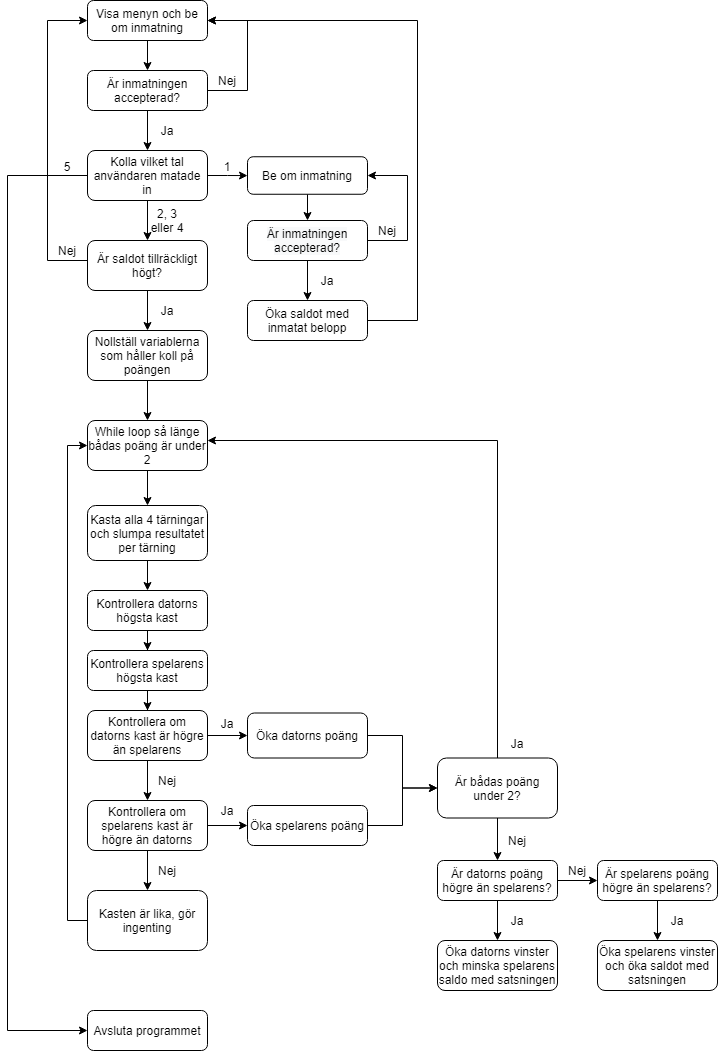

The diagram above was exported from draw.io. Its source (the exported page's mxGraphModel, read from the mxfile embedded in the PNG):
<mxGraphModel dx="700" dy="752" grid="1" gridSize="10" guides="1" tooltips="1" connect="1" arrows="1" fold="1" page="1" pageScale="1" pageWidth="827" pageHeight="1169" math="0" shadow="0">
  <root>
    <mxCell id="WIyWlLk6GJQsqaUBKTNV-0" />
    <mxCell id="WIyWlLk6GJQsqaUBKTNV-1" parent="WIyWlLk6GJQsqaUBKTNV-0" />
    <mxCell id="POaop6TTcd9blkyZL8l7-1" value="" style="edgeStyle=orthogonalEdgeStyle;rounded=0;orthogonalLoop=1;jettySize=auto;html=1;" edge="1" parent="WIyWlLk6GJQsqaUBKTNV-1" source="WIyWlLk6GJQsqaUBKTNV-3" target="POaop6TTcd9blkyZL8l7-0">
      <mxGeometry relative="1" as="geometry" />
    </mxCell>
    <mxCell id="WIyWlLk6GJQsqaUBKTNV-3" value="Visa menyn och be om inmatning" style="rounded=1;whiteSpace=wrap;html=1;fontSize=12;glass=0;strokeWidth=1;shadow=0;" parent="WIyWlLk6GJQsqaUBKTNV-1" vertex="1">
      <mxGeometry x="160" y="80" width="120" height="40" as="geometry" />
    </mxCell>
    <mxCell id="POaop6TTcd9blkyZL8l7-3" value="" style="edgeStyle=orthogonalEdgeStyle;rounded=0;orthogonalLoop=1;jettySize=auto;html=1;" edge="1" parent="WIyWlLk6GJQsqaUBKTNV-1" source="POaop6TTcd9blkyZL8l7-0" target="POaop6TTcd9blkyZL8l7-2">
      <mxGeometry relative="1" as="geometry" />
    </mxCell>
    <mxCell id="POaop6TTcd9blkyZL8l7-5" value="" style="edgeStyle=orthogonalEdgeStyle;rounded=0;orthogonalLoop=1;jettySize=auto;html=1;" edge="1" parent="WIyWlLk6GJQsqaUBKTNV-1" source="POaop6TTcd9blkyZL8l7-0">
      <mxGeometry relative="1" as="geometry">
        <mxPoint x="280" y="100" as="targetPoint" />
        <Array as="points">
          <mxPoint x="320" y="170" />
          <mxPoint x="320" y="100" />
        </Array>
      </mxGeometry>
    </mxCell>
    <mxCell id="POaop6TTcd9blkyZL8l7-0" value="Är inmatningen accepterad?" style="rounded=1;whiteSpace=wrap;html=1;" vertex="1" parent="WIyWlLk6GJQsqaUBKTNV-1">
      <mxGeometry x="160" y="150" width="120" height="40" as="geometry" />
    </mxCell>
    <mxCell id="POaop6TTcd9blkyZL8l7-9" value="" style="edgeStyle=orthogonalEdgeStyle;rounded=0;orthogonalLoop=1;jettySize=auto;html=1;" edge="1" parent="WIyWlLk6GJQsqaUBKTNV-1" source="POaop6TTcd9blkyZL8l7-2" target="POaop6TTcd9blkyZL8l7-8">
      <mxGeometry relative="1" as="geometry" />
    </mxCell>
    <mxCell id="POaop6TTcd9blkyZL8l7-11" value="" style="edgeStyle=orthogonalEdgeStyle;rounded=0;orthogonalLoop=1;jettySize=auto;html=1;" edge="1" parent="WIyWlLk6GJQsqaUBKTNV-1" source="POaop6TTcd9blkyZL8l7-2" target="POaop6TTcd9blkyZL8l7-10">
      <mxGeometry relative="1" as="geometry" />
    </mxCell>
    <mxCell id="POaop6TTcd9blkyZL8l7-76" value="" style="edgeStyle=orthogonalEdgeStyle;rounded=0;orthogonalLoop=1;jettySize=auto;html=1;" edge="1" parent="WIyWlLk6GJQsqaUBKTNV-1" source="POaop6TTcd9blkyZL8l7-2" target="POaop6TTcd9blkyZL8l7-75">
      <mxGeometry relative="1" as="geometry">
        <Array as="points">
          <mxPoint x="80" y="255" />
          <mxPoint x="80" y="1110" />
        </Array>
      </mxGeometry>
    </mxCell>
    <mxCell id="POaop6TTcd9blkyZL8l7-2" value="Kolla vilket tal användaren matade in" style="rounded=1;whiteSpace=wrap;html=1;" vertex="1" parent="WIyWlLk6GJQsqaUBKTNV-1">
      <mxGeometry x="160" y="230" width="120" height="50" as="geometry" />
    </mxCell>
    <mxCell id="POaop6TTcd9blkyZL8l7-6" value="Ja" style="text;html=1;strokeColor=none;fillColor=none;align=center;verticalAlign=middle;whiteSpace=wrap;rounded=0;" vertex="1" parent="WIyWlLk6GJQsqaUBKTNV-1">
      <mxGeometry x="220" y="200" width="40" height="20" as="geometry" />
    </mxCell>
    <mxCell id="POaop6TTcd9blkyZL8l7-7" value="Nej" style="text;html=1;strokeColor=none;fillColor=none;align=center;verticalAlign=middle;whiteSpace=wrap;rounded=0;" vertex="1" parent="WIyWlLk6GJQsqaUBKTNV-1">
      <mxGeometry x="280" y="150" width="40" height="20" as="geometry" />
    </mxCell>
    <mxCell id="POaop6TTcd9blkyZL8l7-15" value="" style="edgeStyle=orthogonalEdgeStyle;rounded=0;orthogonalLoop=1;jettySize=auto;html=1;" edge="1" parent="WIyWlLk6GJQsqaUBKTNV-1" source="POaop6TTcd9blkyZL8l7-8" target="POaop6TTcd9blkyZL8l7-14">
      <mxGeometry relative="1" as="geometry" />
    </mxCell>
    <mxCell id="POaop6TTcd9blkyZL8l7-8" value="Be om inmatning" style="whiteSpace=wrap;html=1;rounded=1;" vertex="1" parent="WIyWlLk6GJQsqaUBKTNV-1">
      <mxGeometry x="320" y="236.25" width="120" height="37.5" as="geometry" />
    </mxCell>
    <mxCell id="POaop6TTcd9blkyZL8l7-26" value="" style="edgeStyle=orthogonalEdgeStyle;rounded=0;orthogonalLoop=1;jettySize=auto;html=1;entryX=0;entryY=0.5;entryDx=0;entryDy=0;" edge="1" parent="WIyWlLk6GJQsqaUBKTNV-1" source="POaop6TTcd9blkyZL8l7-10" target="WIyWlLk6GJQsqaUBKTNV-3">
      <mxGeometry relative="1" as="geometry">
        <mxPoint x="50" y="100" as="targetPoint" />
        <Array as="points">
          <mxPoint x="120" y="340" />
          <mxPoint x="120" y="100" />
        </Array>
      </mxGeometry>
    </mxCell>
    <mxCell id="POaop6TTcd9blkyZL8l7-29" value="" style="edgeStyle=orthogonalEdgeStyle;rounded=0;orthogonalLoop=1;jettySize=auto;html=1;" edge="1" parent="WIyWlLk6GJQsqaUBKTNV-1" source="POaop6TTcd9blkyZL8l7-10" target="POaop6TTcd9blkyZL8l7-28">
      <mxGeometry relative="1" as="geometry" />
    </mxCell>
    <mxCell id="POaop6TTcd9blkyZL8l7-10" value="Är saldot tillräckligt högt?" style="whiteSpace=wrap;html=1;rounded=1;" vertex="1" parent="WIyWlLk6GJQsqaUBKTNV-1">
      <mxGeometry x="160" y="320" width="120" height="50" as="geometry" />
    </mxCell>
    <mxCell id="POaop6TTcd9blkyZL8l7-12" value="1" style="text;html=1;strokeColor=none;fillColor=none;align=center;verticalAlign=middle;whiteSpace=wrap;rounded=0;" vertex="1" parent="WIyWlLk6GJQsqaUBKTNV-1">
      <mxGeometry x="280" y="236.25" width="40" height="20" as="geometry" />
    </mxCell>
    <mxCell id="POaop6TTcd9blkyZL8l7-13" value="2, 3 eller 4" style="text;html=1;strokeColor=none;fillColor=none;align=center;verticalAlign=middle;whiteSpace=wrap;rounded=0;" vertex="1" parent="WIyWlLk6GJQsqaUBKTNV-1">
      <mxGeometry x="220" y="290" width="40" height="20" as="geometry" />
    </mxCell>
    <mxCell id="POaop6TTcd9blkyZL8l7-17" value="" style="edgeStyle=orthogonalEdgeStyle;rounded=0;orthogonalLoop=1;jettySize=auto;html=1;" edge="1" parent="WIyWlLk6GJQsqaUBKTNV-1" source="POaop6TTcd9blkyZL8l7-14" target="POaop6TTcd9blkyZL8l7-16">
      <mxGeometry relative="1" as="geometry" />
    </mxCell>
    <mxCell id="POaop6TTcd9blkyZL8l7-19" value="" style="edgeStyle=orthogonalEdgeStyle;rounded=0;orthogonalLoop=1;jettySize=auto;html=1;entryX=1;entryY=0.5;entryDx=0;entryDy=0;" edge="1" parent="WIyWlLk6GJQsqaUBKTNV-1" source="POaop6TTcd9blkyZL8l7-14" target="POaop6TTcd9blkyZL8l7-8">
      <mxGeometry relative="1" as="geometry">
        <mxPoint x="510" y="240" as="targetPoint" />
        <Array as="points">
          <mxPoint x="480" y="320" />
          <mxPoint x="480" y="255" />
        </Array>
      </mxGeometry>
    </mxCell>
    <mxCell id="POaop6TTcd9blkyZL8l7-14" value="&#10;&#10;&lt;span style=&quot;color: rgb(0, 0, 0); font-family: helvetica; font-size: 12px; font-style: normal; font-weight: 400; letter-spacing: normal; text-align: center; text-indent: 0px; text-transform: none; word-spacing: 0px; background-color: rgb(248, 249, 250); display: inline; float: none;&quot;&gt;Är inmatningen accepterad?&lt;/span&gt;&#10;&#10;" style="whiteSpace=wrap;html=1;rounded=1;" vertex="1" parent="WIyWlLk6GJQsqaUBKTNV-1">
      <mxGeometry x="320" y="300" width="120" height="40" as="geometry" />
    </mxCell>
    <mxCell id="POaop6TTcd9blkyZL8l7-21" value="" style="edgeStyle=orthogonalEdgeStyle;rounded=0;orthogonalLoop=1;jettySize=auto;html=1;entryX=1;entryY=0.5;entryDx=0;entryDy=0;exitX=1;exitY=0.5;exitDx=0;exitDy=0;" edge="1" parent="WIyWlLk6GJQsqaUBKTNV-1" source="POaop6TTcd9blkyZL8l7-16" target="WIyWlLk6GJQsqaUBKTNV-3">
      <mxGeometry relative="1" as="geometry">
        <mxPoint x="540" y="100" as="targetPoint" />
        <Array as="points">
          <mxPoint x="490" y="400" />
          <mxPoint x="490" y="100" />
        </Array>
      </mxGeometry>
    </mxCell>
    <mxCell id="POaop6TTcd9blkyZL8l7-16" value="Öka saldot med inmatat belopp" style="whiteSpace=wrap;html=1;rounded=1;" vertex="1" parent="WIyWlLk6GJQsqaUBKTNV-1">
      <mxGeometry x="320" y="380" width="120" height="40" as="geometry" />
    </mxCell>
    <mxCell id="POaop6TTcd9blkyZL8l7-23" value="Ja" style="text;html=1;strokeColor=none;fillColor=none;align=center;verticalAlign=middle;whiteSpace=wrap;rounded=0;" vertex="1" parent="WIyWlLk6GJQsqaUBKTNV-1">
      <mxGeometry x="380" y="350" width="40" height="20" as="geometry" />
    </mxCell>
    <mxCell id="POaop6TTcd9blkyZL8l7-24" value="Nej" style="text;html=1;strokeColor=none;fillColor=none;align=center;verticalAlign=middle;whiteSpace=wrap;rounded=0;" vertex="1" parent="WIyWlLk6GJQsqaUBKTNV-1">
      <mxGeometry x="440" y="300" width="40" height="20" as="geometry" />
    </mxCell>
    <mxCell id="POaop6TTcd9blkyZL8l7-27" value="Nej" style="text;html=1;strokeColor=none;fillColor=none;align=center;verticalAlign=middle;whiteSpace=wrap;rounded=0;" vertex="1" parent="WIyWlLk6GJQsqaUBKTNV-1">
      <mxGeometry x="120" y="320" width="40" height="20" as="geometry" />
    </mxCell>
    <mxCell id="POaop6TTcd9blkyZL8l7-32" value="" style="edgeStyle=orthogonalEdgeStyle;rounded=0;orthogonalLoop=1;jettySize=auto;html=1;" edge="1" parent="WIyWlLk6GJQsqaUBKTNV-1" source="POaop6TTcd9blkyZL8l7-28" target="POaop6TTcd9blkyZL8l7-31">
      <mxGeometry relative="1" as="geometry" />
    </mxCell>
    <mxCell id="POaop6TTcd9blkyZL8l7-28" value="Nollställ variablerna som håller koll på poängen" style="whiteSpace=wrap;html=1;rounded=1;" vertex="1" parent="WIyWlLk6GJQsqaUBKTNV-1">
      <mxGeometry x="160" y="410" width="120" height="50" as="geometry" />
    </mxCell>
    <mxCell id="POaop6TTcd9blkyZL8l7-30" value="Ja" style="text;html=1;strokeColor=none;fillColor=none;align=center;verticalAlign=middle;whiteSpace=wrap;rounded=0;" vertex="1" parent="WIyWlLk6GJQsqaUBKTNV-1">
      <mxGeometry x="220" y="380" width="40" height="20" as="geometry" />
    </mxCell>
    <mxCell id="POaop6TTcd9blkyZL8l7-34" value="" style="edgeStyle=orthogonalEdgeStyle;rounded=0;orthogonalLoop=1;jettySize=auto;html=1;" edge="1" parent="WIyWlLk6GJQsqaUBKTNV-1" source="POaop6TTcd9blkyZL8l7-31" target="POaop6TTcd9blkyZL8l7-33">
      <mxGeometry relative="1" as="geometry" />
    </mxCell>
    <mxCell id="POaop6TTcd9blkyZL8l7-31" value="While loop så länge bådas poäng är under 2" style="whiteSpace=wrap;html=1;rounded=1;" vertex="1" parent="WIyWlLk6GJQsqaUBKTNV-1">
      <mxGeometry x="160" y="500" width="120" height="50" as="geometry" />
    </mxCell>
    <mxCell id="POaop6TTcd9blkyZL8l7-36" value="" style="edgeStyle=orthogonalEdgeStyle;rounded=0;orthogonalLoop=1;jettySize=auto;html=1;" edge="1" parent="WIyWlLk6GJQsqaUBKTNV-1" source="POaop6TTcd9blkyZL8l7-33" target="POaop6TTcd9blkyZL8l7-35">
      <mxGeometry relative="1" as="geometry" />
    </mxCell>
    <mxCell id="POaop6TTcd9blkyZL8l7-33" value="Kasta alla 4 tärningar och slumpa resultatet per tärning" style="whiteSpace=wrap;html=1;rounded=1;" vertex="1" parent="WIyWlLk6GJQsqaUBKTNV-1">
      <mxGeometry x="160" y="585" width="120" height="55" as="geometry" />
    </mxCell>
    <mxCell id="POaop6TTcd9blkyZL8l7-38" value="" style="edgeStyle=orthogonalEdgeStyle;rounded=0;orthogonalLoop=1;jettySize=auto;html=1;" edge="1" parent="WIyWlLk6GJQsqaUBKTNV-1" source="POaop6TTcd9blkyZL8l7-35" target="POaop6TTcd9blkyZL8l7-37">
      <mxGeometry relative="1" as="geometry" />
    </mxCell>
    <mxCell id="POaop6TTcd9blkyZL8l7-35" value="Kontrollera datorns högsta kast" style="whiteSpace=wrap;html=1;rounded=1;" vertex="1" parent="WIyWlLk6GJQsqaUBKTNV-1">
      <mxGeometry x="160" y="670" width="120" height="40" as="geometry" />
    </mxCell>
    <mxCell id="POaop6TTcd9blkyZL8l7-40" value="" style="edgeStyle=orthogonalEdgeStyle;rounded=0;orthogonalLoop=1;jettySize=auto;html=1;" edge="1" parent="WIyWlLk6GJQsqaUBKTNV-1" source="POaop6TTcd9blkyZL8l7-37" target="POaop6TTcd9blkyZL8l7-39">
      <mxGeometry relative="1" as="geometry" />
    </mxCell>
    <mxCell id="POaop6TTcd9blkyZL8l7-37" value="Kontrollera spelarens högsta kast" style="whiteSpace=wrap;html=1;rounded=1;" vertex="1" parent="WIyWlLk6GJQsqaUBKTNV-1">
      <mxGeometry x="160" y="730" width="120" height="40" as="geometry" />
    </mxCell>
    <mxCell id="POaop6TTcd9blkyZL8l7-42" value="" style="edgeStyle=orthogonalEdgeStyle;rounded=0;orthogonalLoop=1;jettySize=auto;html=1;" edge="1" parent="WIyWlLk6GJQsqaUBKTNV-1" source="POaop6TTcd9blkyZL8l7-39" target="POaop6TTcd9blkyZL8l7-41">
      <mxGeometry relative="1" as="geometry" />
    </mxCell>
    <mxCell id="POaop6TTcd9blkyZL8l7-44" value="" style="edgeStyle=orthogonalEdgeStyle;rounded=0;orthogonalLoop=1;jettySize=auto;html=1;" edge="1" parent="WIyWlLk6GJQsqaUBKTNV-1" source="POaop6TTcd9blkyZL8l7-39" target="POaop6TTcd9blkyZL8l7-43">
      <mxGeometry relative="1" as="geometry" />
    </mxCell>
    <mxCell id="POaop6TTcd9blkyZL8l7-39" value="Kontrollera om datorns kast är högre än spelarens" style="whiteSpace=wrap;html=1;rounded=1;" vertex="1" parent="WIyWlLk6GJQsqaUBKTNV-1">
      <mxGeometry x="160" y="790" width="120" height="50" as="geometry" />
    </mxCell>
    <mxCell id="POaop6TTcd9blkyZL8l7-54" value="" style="edgeStyle=orthogonalEdgeStyle;rounded=0;orthogonalLoop=1;jettySize=auto;html=1;" edge="1" parent="WIyWlLk6GJQsqaUBKTNV-1" source="POaop6TTcd9blkyZL8l7-41" target="POaop6TTcd9blkyZL8l7-53">
      <mxGeometry relative="1" as="geometry" />
    </mxCell>
    <mxCell id="POaop6TTcd9blkyZL8l7-57" value="" style="edgeStyle=orthogonalEdgeStyle;rounded=0;orthogonalLoop=1;jettySize=auto;html=1;" edge="1" parent="WIyWlLk6GJQsqaUBKTNV-1" source="POaop6TTcd9blkyZL8l7-41" target="POaop6TTcd9blkyZL8l7-56">
      <mxGeometry relative="1" as="geometry" />
    </mxCell>
    <mxCell id="POaop6TTcd9blkyZL8l7-41" value="&lt;span&gt;Kontrollera om spelarens kast är högre än datorns&lt;/span&gt;" style="whiteSpace=wrap;html=1;rounded=1;" vertex="1" parent="WIyWlLk6GJQsqaUBKTNV-1">
      <mxGeometry x="160" y="880" width="120" height="50" as="geometry" />
    </mxCell>
    <mxCell id="POaop6TTcd9blkyZL8l7-62" value="" style="edgeStyle=orthogonalEdgeStyle;rounded=0;orthogonalLoop=1;jettySize=auto;html=1;" edge="1" parent="WIyWlLk6GJQsqaUBKTNV-1" source="POaop6TTcd9blkyZL8l7-43" target="POaop6TTcd9blkyZL8l7-61">
      <mxGeometry relative="1" as="geometry" />
    </mxCell>
    <mxCell id="POaop6TTcd9blkyZL8l7-43" value="Öka datorns poäng" style="whiteSpace=wrap;html=1;rounded=1;" vertex="1" parent="WIyWlLk6GJQsqaUBKTNV-1">
      <mxGeometry x="320" y="792.5" width="120" height="45" as="geometry" />
    </mxCell>
    <mxCell id="POaop6TTcd9blkyZL8l7-46" value="Ja" style="text;html=1;strokeColor=none;fillColor=none;align=center;verticalAlign=middle;whiteSpace=wrap;rounded=0;" vertex="1" parent="WIyWlLk6GJQsqaUBKTNV-1">
      <mxGeometry x="280" y="792.5" width="40" height="20" as="geometry" />
    </mxCell>
    <mxCell id="POaop6TTcd9blkyZL8l7-63" value="" style="edgeStyle=orthogonalEdgeStyle;rounded=0;orthogonalLoop=1;jettySize=auto;html=1;" edge="1" parent="WIyWlLk6GJQsqaUBKTNV-1" source="POaop6TTcd9blkyZL8l7-53" target="POaop6TTcd9blkyZL8l7-61">
      <mxGeometry relative="1" as="geometry" />
    </mxCell>
    <mxCell id="POaop6TTcd9blkyZL8l7-53" value="&lt;span&gt;Öka spelarens poäng&lt;/span&gt;" style="whiteSpace=wrap;html=1;rounded=1;" vertex="1" parent="WIyWlLk6GJQsqaUBKTNV-1">
      <mxGeometry x="320" y="885" width="120" height="40" as="geometry" />
    </mxCell>
    <mxCell id="POaop6TTcd9blkyZL8l7-55" value="Ja" style="text;html=1;strokeColor=none;fillColor=none;align=center;verticalAlign=middle;whiteSpace=wrap;rounded=0;" vertex="1" parent="WIyWlLk6GJQsqaUBKTNV-1">
      <mxGeometry x="280" y="880" width="40" height="20" as="geometry" />
    </mxCell>
    <mxCell id="POaop6TTcd9blkyZL8l7-69" value="" style="edgeStyle=orthogonalEdgeStyle;rounded=0;orthogonalLoop=1;jettySize=auto;html=1;entryX=0;entryY=0.5;entryDx=0;entryDy=0;" edge="1" parent="WIyWlLk6GJQsqaUBKTNV-1" source="POaop6TTcd9blkyZL8l7-56" target="POaop6TTcd9blkyZL8l7-31">
      <mxGeometry relative="1" as="geometry">
        <mxPoint x="120" y="510" as="targetPoint" />
        <Array as="points">
          <mxPoint x="140" y="1000" />
          <mxPoint x="140" y="525" />
        </Array>
      </mxGeometry>
    </mxCell>
    <mxCell id="POaop6TTcd9blkyZL8l7-56" value="Kasten är lika, gör ingenting" style="whiteSpace=wrap;html=1;rounded=1;" vertex="1" parent="WIyWlLk6GJQsqaUBKTNV-1">
      <mxGeometry x="160" y="970" width="120" height="60" as="geometry" />
    </mxCell>
    <mxCell id="POaop6TTcd9blkyZL8l7-58" value="Nej" style="text;html=1;strokeColor=none;fillColor=none;align=center;verticalAlign=middle;whiteSpace=wrap;rounded=0;" vertex="1" parent="WIyWlLk6GJQsqaUBKTNV-1">
      <mxGeometry x="220" y="850" width="40" height="20" as="geometry" />
    </mxCell>
    <mxCell id="POaop6TTcd9blkyZL8l7-59" value="Nej" style="text;html=1;strokeColor=none;fillColor=none;align=center;verticalAlign=middle;whiteSpace=wrap;rounded=0;" vertex="1" parent="WIyWlLk6GJQsqaUBKTNV-1">
      <mxGeometry x="220" y="940" width="40" height="20" as="geometry" />
    </mxCell>
    <mxCell id="POaop6TTcd9blkyZL8l7-65" value="" style="edgeStyle=orthogonalEdgeStyle;rounded=0;orthogonalLoop=1;jettySize=auto;html=1;" edge="1" parent="WIyWlLk6GJQsqaUBKTNV-1" source="POaop6TTcd9blkyZL8l7-61">
      <mxGeometry relative="1" as="geometry">
        <mxPoint x="280" y="520" as="targetPoint" />
        <Array as="points">
          <mxPoint x="570" y="520" />
        </Array>
      </mxGeometry>
    </mxCell>
    <mxCell id="POaop6TTcd9blkyZL8l7-71" value="" style="edgeStyle=orthogonalEdgeStyle;rounded=0;orthogonalLoop=1;jettySize=auto;html=1;" edge="1" parent="WIyWlLk6GJQsqaUBKTNV-1" source="POaop6TTcd9blkyZL8l7-61" target="POaop6TTcd9blkyZL8l7-70">
      <mxGeometry relative="1" as="geometry" />
    </mxCell>
    <mxCell id="POaop6TTcd9blkyZL8l7-61" value="Är bådas poäng under 2?" style="whiteSpace=wrap;html=1;rounded=1;" vertex="1" parent="WIyWlLk6GJQsqaUBKTNV-1">
      <mxGeometry x="510" y="837.5" width="120" height="60" as="geometry" />
    </mxCell>
    <mxCell id="POaop6TTcd9blkyZL8l7-66" value="Ja" style="text;html=1;strokeColor=none;fillColor=none;align=center;verticalAlign=middle;whiteSpace=wrap;rounded=0;" vertex="1" parent="WIyWlLk6GJQsqaUBKTNV-1">
      <mxGeometry x="570" y="812.5" width="40" height="20" as="geometry" />
    </mxCell>
    <mxCell id="POaop6TTcd9blkyZL8l7-74" value="" style="edgeStyle=orthogonalEdgeStyle;rounded=0;orthogonalLoop=1;jettySize=auto;html=1;" edge="1" parent="WIyWlLk6GJQsqaUBKTNV-1" source="POaop6TTcd9blkyZL8l7-70" target="POaop6TTcd9blkyZL8l7-73">
      <mxGeometry relative="1" as="geometry" />
    </mxCell>
    <mxCell id="POaop6TTcd9blkyZL8l7-81" value="" style="edgeStyle=orthogonalEdgeStyle;rounded=0;orthogonalLoop=1;jettySize=auto;html=1;" edge="1" parent="WIyWlLk6GJQsqaUBKTNV-1" source="POaop6TTcd9blkyZL8l7-70" target="POaop6TTcd9blkyZL8l7-80">
      <mxGeometry relative="1" as="geometry" />
    </mxCell>
    <mxCell id="POaop6TTcd9blkyZL8l7-70" value="Är datorns poäng högre än spelarens?" style="whiteSpace=wrap;html=1;rounded=1;" vertex="1" parent="WIyWlLk6GJQsqaUBKTNV-1">
      <mxGeometry x="510" y="940" width="120" height="40" as="geometry" />
    </mxCell>
    <mxCell id="POaop6TTcd9blkyZL8l7-72" value="Nej" style="text;html=1;strokeColor=none;fillColor=none;align=center;verticalAlign=middle;whiteSpace=wrap;rounded=0;" vertex="1" parent="WIyWlLk6GJQsqaUBKTNV-1">
      <mxGeometry x="570" y="910" width="40" height="20" as="geometry" />
    </mxCell>
    <mxCell id="POaop6TTcd9blkyZL8l7-73" value="Öka datorns vinster och minska spelarens saldo med satsningen" style="whiteSpace=wrap;html=1;rounded=1;" vertex="1" parent="WIyWlLk6GJQsqaUBKTNV-1">
      <mxGeometry x="510" y="1020" width="120" height="50" as="geometry" />
    </mxCell>
    <mxCell id="POaop6TTcd9blkyZL8l7-75" value="Avsluta programmet" style="whiteSpace=wrap;html=1;rounded=1;" vertex="1" parent="WIyWlLk6GJQsqaUBKTNV-1">
      <mxGeometry x="160" y="1090" width="120" height="40" as="geometry" />
    </mxCell>
    <mxCell id="POaop6TTcd9blkyZL8l7-77" value="5" style="text;html=1;strokeColor=none;fillColor=none;align=center;verticalAlign=middle;whiteSpace=wrap;rounded=0;" vertex="1" parent="WIyWlLk6GJQsqaUBKTNV-1">
      <mxGeometry x="120" y="236.25" width="40" height="20" as="geometry" />
    </mxCell>
    <mxCell id="POaop6TTcd9blkyZL8l7-78" value="Ja" style="text;html=1;strokeColor=none;fillColor=none;align=center;verticalAlign=middle;whiteSpace=wrap;rounded=0;" vertex="1" parent="WIyWlLk6GJQsqaUBKTNV-1">
      <mxGeometry x="570" y="990" width="40" height="20" as="geometry" />
    </mxCell>
    <mxCell id="POaop6TTcd9blkyZL8l7-86" value="" style="edgeStyle=orthogonalEdgeStyle;rounded=0;orthogonalLoop=1;jettySize=auto;html=1;" edge="1" parent="WIyWlLk6GJQsqaUBKTNV-1" source="POaop6TTcd9blkyZL8l7-80" target="POaop6TTcd9blkyZL8l7-85">
      <mxGeometry relative="1" as="geometry" />
    </mxCell>
    <mxCell id="POaop6TTcd9blkyZL8l7-80" value="Är spelarens poäng högre än spelarens?" style="whiteSpace=wrap;html=1;rounded=1;" vertex="1" parent="WIyWlLk6GJQsqaUBKTNV-1">
      <mxGeometry x="670" y="940" width="120" height="40" as="geometry" />
    </mxCell>
    <mxCell id="POaop6TTcd9blkyZL8l7-82" value="Nej" style="text;html=1;strokeColor=none;fillColor=none;align=center;verticalAlign=middle;whiteSpace=wrap;rounded=0;" vertex="1" parent="WIyWlLk6GJQsqaUBKTNV-1">
      <mxGeometry x="630" y="940" width="40" height="20" as="geometry" />
    </mxCell>
    <mxCell id="POaop6TTcd9blkyZL8l7-85" value="Öka spelarens vinster och öka saldot med satsningen" style="whiteSpace=wrap;html=1;rounded=1;" vertex="1" parent="WIyWlLk6GJQsqaUBKTNV-1">
      <mxGeometry x="670" y="1020" width="120" height="50" as="geometry" />
    </mxCell>
    <mxCell id="POaop6TTcd9blkyZL8l7-87" value="Ja" style="text;html=1;strokeColor=none;fillColor=none;align=center;verticalAlign=middle;whiteSpace=wrap;rounded=0;" vertex="1" parent="WIyWlLk6GJQsqaUBKTNV-1">
      <mxGeometry x="730" y="990" width="40" height="20" as="geometry" />
    </mxCell>
  </root>
</mxGraphModel>